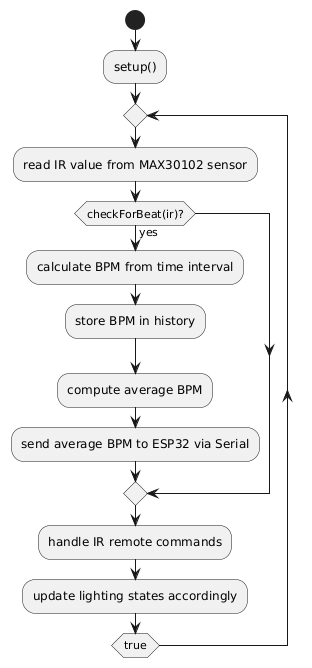

The diagram above was rendered by PlantUML. Its source (embedded in the PNG):
@startuml
start
:setup();
repeat
  :read IR value from MAX30102 sensor;
  if (checkForBeat(ir)?) then (yes)
    :calculate BPM from time interval;
    :store BPM in history;
    :compute average BPM;
    :send average BPM to ESP32 via Serial;
  endif

  :handle IR remote commands;
  :update lighting states accordingly;
repeat while (true)
@enduml